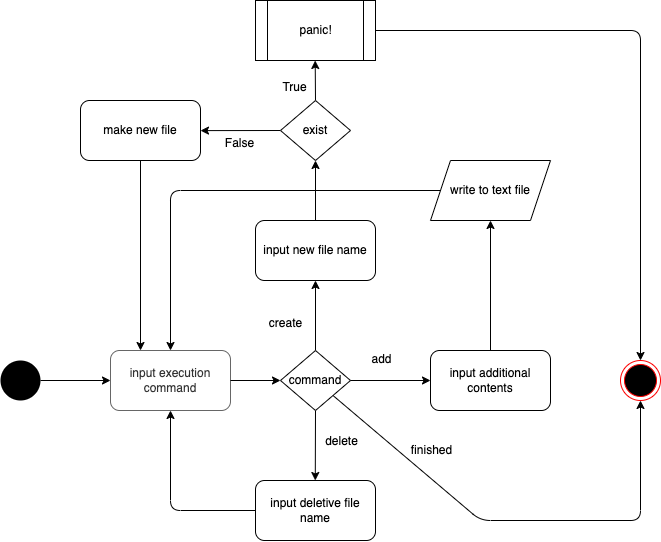

The diagram above was exported from draw.io. Its source (the exported page's mxGraphModel, read from the mxfile embedded in the PNG):
<mxGraphModel dx="1235" dy="1070" grid="1" gridSize="10" guides="1" tooltips="1" connect="1" arrows="1" fold="1" page="1" pageScale="1" pageWidth="1169" pageHeight="827" background="#FFFFFF" math="0" shadow="0">
  <root>
    <mxCell id="0" />
    <mxCell id="1" parent="0" />
    <mxCell id="2" value="" style="ellipse;whiteSpace=wrap;html=1;aspect=fixed;strokeColor=none;fillColor=#000000;" parent="1" vertex="1">
      <mxGeometry x="239" y="438" width="40" height="40" as="geometry" />
    </mxCell>
    <mxCell id="3" value="" style="endArrow=classic;html=1;strokeColor=#000000;exitX=1;exitY=0.5;exitDx=0;exitDy=0;" parent="1" source="2" edge="1">
      <mxGeometry width="50" height="50" relative="1" as="geometry">
        <mxPoint x="299" y="456" as="sourcePoint" />
        <mxPoint x="349" y="458" as="targetPoint" />
      </mxGeometry>
    </mxCell>
    <mxCell id="4" value="input execution command" style="rounded=1;whiteSpace=wrap;html=1;fillColor=#FFFFFF;fontColor=#333333;strokeColor=#666666;" parent="1" vertex="1">
      <mxGeometry x="349" y="428" width="120" height="60" as="geometry" />
    </mxCell>
    <mxCell id="7" style="edgeStyle=none;html=1;exitX=0.5;exitY=0;exitDx=0;exitDy=0;strokeColor=#000000;" parent="1" source="6" edge="1">
      <mxGeometry relative="1" as="geometry">
        <mxPoint x="554" y="358" as="targetPoint" />
      </mxGeometry>
    </mxCell>
    <mxCell id="37" style="edgeStyle=none;html=1;exitX=0.5;exitY=1;exitDx=0;exitDy=0;fontColor=#000000;strokeColor=#000000;" parent="1" source="6" edge="1">
      <mxGeometry relative="1" as="geometry">
        <mxPoint x="553.7777777777778" y="558" as="targetPoint" />
      </mxGeometry>
    </mxCell>
    <mxCell id="6" value="&lt;font color=&quot;#000000&quot;&gt;command&lt;/font&gt;" style="rhombus;whiteSpace=wrap;html=1;fillColor=#FFFFFF;strokeColor=#000000;" parent="1" vertex="1">
      <mxGeometry x="519" y="428" width="70" height="60" as="geometry" />
    </mxCell>
    <mxCell id="5" style="edgeStyle=none;html=1;exitX=1;exitY=0.5;exitDx=0;exitDy=0;strokeColor=#000000;entryX=0;entryY=0.5;entryDx=0;entryDy=0;" parent="1" source="4" target="6" edge="1">
      <mxGeometry relative="1" as="geometry">
        <mxPoint x="519" y="457.6363636363635" as="targetPoint" />
      </mxGeometry>
    </mxCell>
    <mxCell id="8" value="&lt;font color=&quot;#000000&quot;&gt;create&lt;/font&gt;" style="text;html=1;align=center;verticalAlign=middle;resizable=0;points=[];autosize=1;strokeColor=none;fillColor=none;" parent="1" vertex="1">
      <mxGeometry x="499" y="391" width="50" height="20" as="geometry" />
    </mxCell>
    <mxCell id="11" style="edgeStyle=none;html=1;fontColor=#000000;strokeColor=#000000;" parent="1" source="10" edge="1">
      <mxGeometry relative="1" as="geometry">
        <mxPoint x="554" y="238" as="targetPoint" />
      </mxGeometry>
    </mxCell>
    <mxCell id="10" value="input new file name" style="rounded=1;whiteSpace=wrap;html=1;fontColor=#000000;fillColor=#FFFFFF;strokeColor=#000000;" parent="1" vertex="1">
      <mxGeometry x="494" y="298" width="120" height="60" as="geometry" />
    </mxCell>
    <mxCell id="15" style="edgeStyle=none;html=1;exitX=0;exitY=0.5;exitDx=0;exitDy=0;fontColor=#000000;strokeColor=#000000;" parent="1" source="12" edge="1">
      <mxGeometry relative="1" as="geometry">
        <mxPoint x="439" y="208.1034482758621" as="targetPoint" />
      </mxGeometry>
    </mxCell>
    <mxCell id="19" style="edgeStyle=none;html=1;exitX=0.5;exitY=0;exitDx=0;exitDy=0;fontColor=#000000;strokeColor=#000000;" parent="1" source="12" edge="1">
      <mxGeometry relative="1" as="geometry">
        <mxPoint x="553.7037037037037" y="138" as="targetPoint" />
      </mxGeometry>
    </mxCell>
    <mxCell id="12" value="exist" style="rhombus;whiteSpace=wrap;html=1;fontColor=#000000;strokeColor=#000000;fillColor=#FFFFFF;" parent="1" vertex="1">
      <mxGeometry x="519" y="178" width="70" height="60" as="geometry" />
    </mxCell>
    <mxCell id="24" style="edgeStyle=none;html=1;exitX=0.5;exitY=1;exitDx=0;exitDy=0;fontColor=#000000;strokeColor=#000000;entryX=0.25;entryY=0;entryDx=0;entryDy=0;" parent="1" source="16" target="4" edge="1">
      <mxGeometry relative="1" as="geometry">
        <mxPoint x="309" y="458" as="targetPoint" />
        <Array as="points" />
      </mxGeometry>
    </mxCell>
    <mxCell id="16" value="make new file" style="rounded=1;whiteSpace=wrap;html=1;fontColor=#000000;strokeColor=#000000;fillColor=#FFFFFF;" parent="1" vertex="1">
      <mxGeometry x="319" y="178" width="120" height="60" as="geometry" />
    </mxCell>
    <mxCell id="18" value="False" style="text;html=1;align=center;verticalAlign=middle;resizable=0;points=[];autosize=1;strokeColor=none;fillColor=none;fontColor=#000000;" parent="1" vertex="1">
      <mxGeometry x="458" y="211" width="40" height="20" as="geometry" />
    </mxCell>
    <mxCell id="20" value="True" style="text;html=1;align=center;verticalAlign=middle;resizable=0;points=[];autosize=1;strokeColor=none;fillColor=none;fontColor=#000000;" parent="1" vertex="1">
      <mxGeometry x="513" y="155" width="40" height="20" as="geometry" />
    </mxCell>
    <mxCell id="26" value="panic!" style="shape=process;whiteSpace=wrap;html=1;backgroundOutline=1;fontColor=#000000;strokeColor=#000000;fillColor=#FFFFFF;" parent="1" vertex="1">
      <mxGeometry x="494" y="78" width="120" height="60" as="geometry" />
    </mxCell>
    <mxCell id="27" value="" style="ellipse;html=1;shape=endState;fillColor=#000000;strokeColor=#ff0000;fontColor=#000000;" parent="1" vertex="1">
      <mxGeometry x="859" y="438" width="40" height="40" as="geometry" />
    </mxCell>
    <mxCell id="41" style="edgeStyle=none;html=1;exitX=1;exitY=1;exitDx=0;exitDy=0;fontColor=#000000;strokeColor=#000000;entryX=0.5;entryY=1;entryDx=0;entryDy=0;" parent="1" source="6" target="27" edge="1">
      <mxGeometry relative="1" as="geometry">
        <mxPoint x="708.9999999999998" y="558" as="targetPoint" />
        <Array as="points">
          <mxPoint x="719" y="598" />
          <mxPoint x="879" y="598" />
        </Array>
      </mxGeometry>
    </mxCell>
    <mxCell id="28" style="edgeStyle=none;html=1;exitX=1;exitY=0.5;exitDx=0;exitDy=0;entryX=0.5;entryY=0;entryDx=0;entryDy=0;fontColor=#000000;strokeColor=#000000;" parent="1" source="26" target="27" edge="1">
      <mxGeometry relative="1" as="geometry">
        <Array as="points">
          <mxPoint x="879" y="108" />
        </Array>
      </mxGeometry>
    </mxCell>
    <mxCell id="31" value="add" style="text;html=1;align=center;verticalAlign=middle;resizable=0;points=[];autosize=1;strokeColor=none;fillColor=none;fontColor=#000000;" parent="1" vertex="1">
      <mxGeometry x="600" y="427" width="40" height="20" as="geometry" />
    </mxCell>
    <mxCell id="33" value="input additional contents" style="rounded=1;whiteSpace=wrap;html=1;fontColor=#000000;fillColor=#FFFFFF;strokeColor=#000000;" parent="1" vertex="1">
      <mxGeometry x="669" y="428" width="120" height="60" as="geometry" />
    </mxCell>
    <mxCell id="30" style="edgeStyle=none;html=1;exitX=1;exitY=0.5;exitDx=0;exitDy=0;fontColor=#000000;strokeColor=#000000;entryX=0;entryY=0.5;entryDx=0;entryDy=0;" parent="1" source="6" target="33" edge="1">
      <mxGeometry relative="1" as="geometry">
        <mxPoint x="669" y="457.6923076923076" as="targetPoint" />
      </mxGeometry>
    </mxCell>
    <mxCell id="36" style="edgeStyle=none;html=1;exitX=0;exitY=0.5;exitDx=0;exitDy=0;entryX=0.5;entryY=0;entryDx=0;entryDy=0;fontColor=#000000;strokeColor=#000000;" parent="1" source="34" target="4" edge="1">
      <mxGeometry relative="1" as="geometry">
        <Array as="points">
          <mxPoint x="409" y="268" />
        </Array>
      </mxGeometry>
    </mxCell>
    <mxCell id="34" value="write to text file" style="shape=parallelogram;perimeter=parallelogramPerimeter;whiteSpace=wrap;html=1;fixedSize=1;fontColor=#000000;strokeColor=#000000;fillColor=#FFFFFF;" parent="1" vertex="1">
      <mxGeometry x="669" y="238" width="120" height="60" as="geometry" />
    </mxCell>
    <mxCell id="35" style="edgeStyle=none;html=1;exitX=0.5;exitY=0;exitDx=0;exitDy=0;entryX=0.5;entryY=1;entryDx=0;entryDy=0;fontColor=#000000;strokeColor=#000000;" parent="1" source="33" target="34" edge="1">
      <mxGeometry relative="1" as="geometry" />
    </mxCell>
    <mxCell id="38" value="delete" style="text;html=1;align=center;verticalAlign=middle;resizable=0;points=[];autosize=1;strokeColor=none;fillColor=none;fontColor=#000000;" parent="1" vertex="1">
      <mxGeometry x="555" y="509" width="50" height="20" as="geometry" />
    </mxCell>
    <mxCell id="40" style="edgeStyle=none;html=1;exitX=0;exitY=0.5;exitDx=0;exitDy=0;entryX=0.5;entryY=1;entryDx=0;entryDy=0;fontColor=#000000;strokeColor=#000000;" parent="1" source="39" target="4" edge="1">
      <mxGeometry relative="1" as="geometry">
        <Array as="points">
          <mxPoint x="409" y="588" />
        </Array>
      </mxGeometry>
    </mxCell>
    <mxCell id="39" value="input deletive file name" style="rounded=1;whiteSpace=wrap;html=1;fontColor=#000000;fillColor=#FFFFFF;strokeColor=#000000;" parent="1" vertex="1">
      <mxGeometry x="494" y="558" width="120" height="60" as="geometry" />
    </mxCell>
    <mxCell id="42" value="finished" style="text;html=1;align=center;verticalAlign=middle;resizable=0;points=[];autosize=1;strokeColor=none;fillColor=none;fontColor=#000000;" parent="1" vertex="1">
      <mxGeometry x="640" y="518" width="60" height="20" as="geometry" />
    </mxCell>
  </root>
</mxGraphModel>